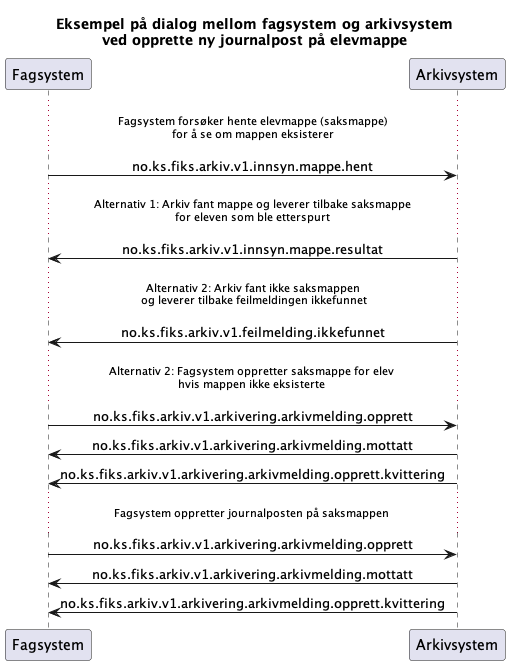

The diagram above was rendered by PlantUML. Its source (embedded in the PNG):
@startuml
skinparam sequenceMessageAlign center 

title "Eksempel på dialog mellom fagsystem og arkivsystem\nved opprette ny journalpost på elevmappe"


participant Fagsystem as "Fagsystem"
participant Arkivsystem as "Arkivsystem"

...Fagsystem forsøker hente elevmappe (saksmappe)\nfor å se om mappen eksisterer...
Fagsystem -> Arkivsystem : no.ks.fiks.arkiv.v1.innsyn.mappe.hent


...Alternativ 1: Arkiv fant mappe og leverer tilbake saksmappe\nfor eleven som ble etterspurt...
Fagsystem <- Arkivsystem : no.ks.fiks.arkiv.v1.innsyn.mappe.resultat

...Alternativ 2: Arkiv fant ikke saksmappen\n og leverer tilbake feilmeldingen ikkefunnet...
Fagsystem <- Arkivsystem : no.ks.fiks.arkiv.v1.feilmelding.ikkefunnet


...Alternativ 2: Fagsystem oppretter saksmappe for elev \nhvis mappen ikke eksisterte ...
Fagsystem -> Arkivsystem : no.ks.fiks.arkiv.v1.arkivering.arkivmelding.opprett
Fagsystem <- Arkivsystem : no.ks.fiks.arkiv.v1.arkivering.arkivmelding.mottatt
Fagsystem <- Arkivsystem : no.ks.fiks.arkiv.v1.arkivering.arkivmelding.opprett.kvittering

...Fagsystem oppretter journalposten på saksmappen ...
Fagsystem -> Arkivsystem : no.ks.fiks.arkiv.v1.arkivering.arkivmelding.opprett
Fagsystem <- Arkivsystem : no.ks.fiks.arkiv.v1.arkivering.arkivmelding.mottatt
Fagsystem <- Arkivsystem : no.ks.fiks.arkiv.v1.arkivering.arkivmelding.opprett.kvittering
@enduml